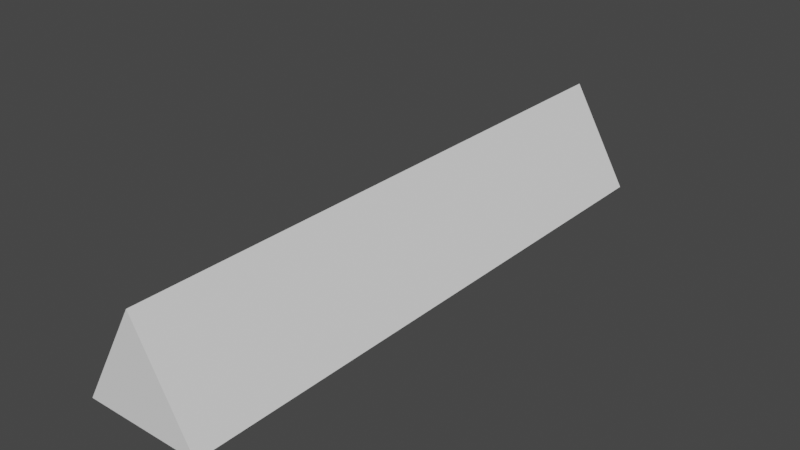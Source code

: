 # Source: laser.blend  (saved by Blender 3.5.10; exported with 4.5.12 LTS)
import bpy
from mathutils import Matrix  # noqa: F401  (used for matrix-valued properties, if any)

bpy.ops.wm.read_factory_settings(use_empty=True)
scene = bpy.context.scene
scene.name = 'Scene'

# ---- collections
col_collection = bpy.data.collections.new('Collection'); scene.collection.children.link(col_collection)

# ---- world
world_world = bpy.data.worlds.new('World'); scene.world = world_world
world_world.use_nodes = True; world_world.node_tree.nodes.clear()
_N = world_world.node_tree.nodes; _L = world_world.node_tree.links
n0 = _N.new('ShaderNodeOutputWorld'); n0.name = 'World Output'; n0.location = (300, 300)
n1 = _N.new('ShaderNodeBackground'); n1.name = 'Background'; n1.location = (10, 300)
n1.inputs[0].default_value = (0.05088, 0.05088, 0.05088, 1.0)
_L.new(n1.outputs[0], n0.inputs[0])
n0.is_active_output = True
world_world.color = (0.05088, 0.05088, 0.05088)
world_world.use_sun_shadow = False
world_world.sun_shadow_jitter_overblur = 0.0

# ---- meshes
me_triangle = bpy.data.meshes.new('Triangle')
me_triangle.from_pydata([(0.0, 7.562e-08, 0.1155), (0.1, 2.179e-08, -0.05774), (-0.1, 2.179e-08, -0.05774), (0.0, 1.0, 0.1155), (0.1, 1.0, -0.05774), (-0.1, 1.0, -0.05774), (0.0, 7.562e-08, 0.0), (0.0, 1.0, 0.0)], [], [(2, 6, 0), (1, 2, 5, 4), (2, 0, 3, 5), (0, 1, 4, 3), (1, 0, 6), (2, 1, 6), (5, 3, 7), (4, 7, 3), (5, 7, 4)])
_uv = me_triangle.uv_layers.new(name='UVMap')
_uv.uv.foreach_set('vector', [0.375, 1.0, 0.25, 0.5, 0.375, 0.0, 0.0, 1.0, 0.0006206, 0.0002068, 1.0, 0.0, 1.0, 1.0, 0.0, 1.0, 0.0, 0.0, 1.0, 0.0, 1.0, 1.0, 1.192e-07, 1.0, -5.96e-08, 0.0, 1.0, -5.96e-08, 1.0, 1.0, 0.125, 0.0, 0.125, 1.0, 0.0, 0.5, 0.25, 0.0, 0.25, 1.0, 0.125, 0.5, 0.75, 1.0, 0.75, 0.0, 0.875, 0.5, 0.625, 0.0, 0.75, 0.5, 0.625, 1.0, 0.875, 0.0, 1.0, 0.5, 0.875, 1.0])
me_triangle.update()

# ---- objects
ob_beam = bpy.data.objects.new('Beam', me_triangle)

# ---- transforms, parenting, visibility, modifiers, constraints
ob_beam.location = (0.0, 0.0, 0.0)

# ---- collection membership
col_collection.objects.link(ob_beam)

# ---- scene / render settings (as saved in the file)
scene.frame_start = 1; scene.frame_end = 250; scene.frame_set(1)
scene.render.engine = 'BLENDER_EEVEE_NEXT'
scene.cycles.sampling_pattern = 'TABULATED_SOBOL'
scene.view_settings.view_transform = 'Filmic'
bpy.context.view_layer.update()

# ---- added for rendering (the .blend has no active camera and no usable light): camera, sun
cam_auto = bpy.data.cameras.new('AutoCamera')
cam_auto.lens = 50.0
cam_auto.sensor_width = 36.0
cam_auto.clip_end = 1000.0
ob_auto_camera = bpy.data.objects.new('AutoCamera', cam_auto)
scene.collection.objects.link(ob_auto_camera)
ob_auto_camera.location = (0.95706, -0.648472, 0.794516)
ob_auto_camera.rotation_euler = (1.09748, -7.21219e-08, 0.694738)
scene.camera = ob_auto_camera
light_auto_sun = bpy.data.lights.new('AutoSun', 'SUN')
light_auto_sun.energy = 3.0
light_auto_sun.angle = 0.0523599
ob_auto_sun = bpy.data.objects.new('AutoSun', light_auto_sun)
scene.collection.objects.link(ob_auto_sun)
ob_auto_sun.rotation_euler = (0.872665, 0.174533, 0.523599)
bpy.context.view_layer.update()

